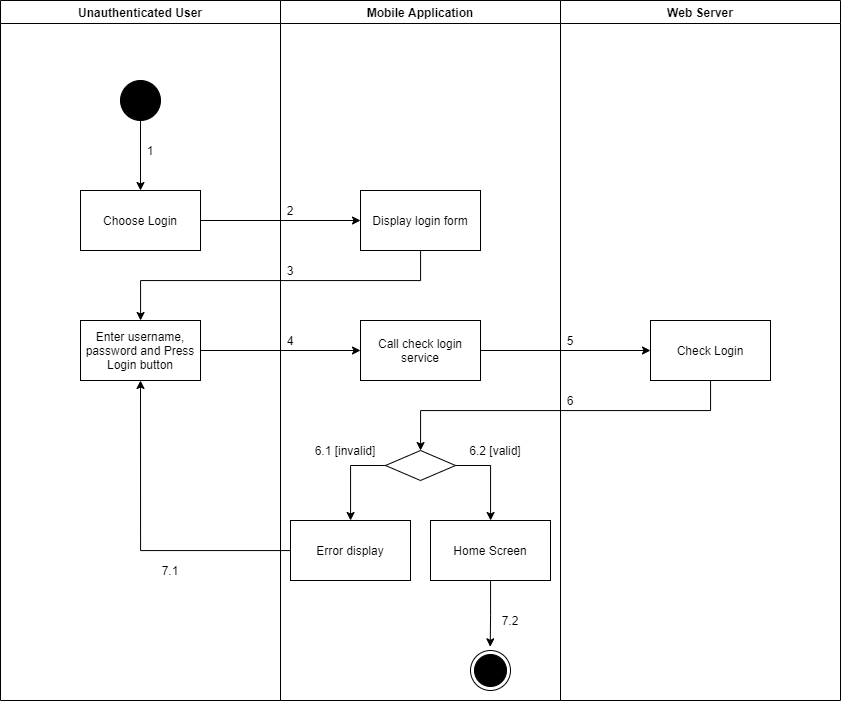

The diagram above was exported from draw.io. Its source (the exported page's mxGraphModel, read from the mxfile embedded in the PNG):
<mxGraphModel dx="1157" dy="2365" grid="1" gridSize="10" guides="1" tooltips="1" connect="1" arrows="1" fold="1" page="1" pageScale="1" pageWidth="1169" pageHeight="1654" math="0" shadow="0">
  <root>
    <mxCell id="0" />
    <mxCell id="1" parent="0" />
    <mxCell id="PFmygjD-Sqv29yYNZtyz-1" value="Unauthenticated User" style="swimlane;" parent="1" vertex="1">
      <mxGeometry x="70" y="-680" width="280" height="700" as="geometry" />
    </mxCell>
    <mxCell id="PFmygjD-Sqv29yYNZtyz-2" value="" style="verticalLabelPosition=bottom;verticalAlign=top;html=1;shape=mxgraph.flowchart.on-page_reference;fillColor=#000000;" parent="PFmygjD-Sqv29yYNZtyz-1" vertex="1">
      <mxGeometry x="120" y="80" width="40" height="40" as="geometry" />
    </mxCell>
    <mxCell id="PFmygjD-Sqv29yYNZtyz-3" value="Enter username, password and Press Login button" style="whiteSpace=wrap;html=1;verticalAlign=middle;fillColor=#FFFFFF;align=center;" parent="PFmygjD-Sqv29yYNZtyz-1" vertex="1">
      <mxGeometry x="80" y="320" width="120" height="60" as="geometry" />
    </mxCell>
    <mxCell id="PFmygjD-Sqv29yYNZtyz-4" value="1" style="text;html=1;strokeColor=none;fillColor=none;align=center;verticalAlign=middle;whiteSpace=wrap;rounded=0;" parent="PFmygjD-Sqv29yYNZtyz-1" vertex="1">
      <mxGeometry x="140" y="140" width="20" height="20" as="geometry" />
    </mxCell>
    <mxCell id="PFmygjD-Sqv29yYNZtyz-5" value="Mobile Application" style="swimlane;" parent="1" vertex="1">
      <mxGeometry x="350" y="-680" width="280" height="700" as="geometry" />
    </mxCell>
    <mxCell id="PFmygjD-Sqv29yYNZtyz-6" value="Display login form" style="whiteSpace=wrap;html=1;verticalAlign=middle;fillColor=#FFFFFF;align=center;" parent="PFmygjD-Sqv29yYNZtyz-5" vertex="1">
      <mxGeometry x="80" y="190" width="120" height="60" as="geometry" />
    </mxCell>
    <mxCell id="PFmygjD-Sqv29yYNZtyz-7" value="Call check login service" style="whiteSpace=wrap;html=1;verticalAlign=middle;fillColor=#FFFFFF;align=center;" parent="PFmygjD-Sqv29yYNZtyz-5" vertex="1">
      <mxGeometry x="80" y="320" width="120" height="60" as="geometry" />
    </mxCell>
    <mxCell id="PFmygjD-Sqv29yYNZtyz-8" value="" style="rhombus;whiteSpace=wrap;html=1;fillColor=#FFFFFF;" parent="PFmygjD-Sqv29yYNZtyz-5" vertex="1">
      <mxGeometry x="105" y="450" width="70" height="30" as="geometry" />
    </mxCell>
    <mxCell id="PFmygjD-Sqv29yYNZtyz-9" value="Error display" style="whiteSpace=wrap;html=1;fillColor=#FFFFFF;" parent="PFmygjD-Sqv29yYNZtyz-5" vertex="1">
      <mxGeometry x="10" y="520" width="120" height="60" as="geometry" />
    </mxCell>
    <mxCell id="PFmygjD-Sqv29yYNZtyz-10" value="" style="edgeStyle=orthogonalEdgeStyle;rounded=0;orthogonalLoop=1;jettySize=auto;html=1;" parent="PFmygjD-Sqv29yYNZtyz-5" source="PFmygjD-Sqv29yYNZtyz-8" target="PFmygjD-Sqv29yYNZtyz-9" edge="1">
      <mxGeometry relative="1" as="geometry">
        <Array as="points">
          <mxPoint x="70" y="465" />
        </Array>
      </mxGeometry>
    </mxCell>
    <mxCell id="PFmygjD-Sqv29yYNZtyz-11" style="edgeStyle=orthogonalEdgeStyle;rounded=0;orthogonalLoop=1;jettySize=auto;html=1;entryX=0.493;entryY=-0.092;entryDx=0;entryDy=0;entryPerimeter=0;" parent="PFmygjD-Sqv29yYNZtyz-5" source="PFmygjD-Sqv29yYNZtyz-12" target="PFmygjD-Sqv29yYNZtyz-14" edge="1">
      <mxGeometry relative="1" as="geometry" />
    </mxCell>
    <mxCell id="PFmygjD-Sqv29yYNZtyz-12" value="Home Screen" style="whiteSpace=wrap;html=1;fillColor=#FFFFFF;" parent="PFmygjD-Sqv29yYNZtyz-5" vertex="1">
      <mxGeometry x="150" y="520" width="120" height="60" as="geometry" />
    </mxCell>
    <mxCell id="PFmygjD-Sqv29yYNZtyz-13" value="" style="edgeStyle=orthogonalEdgeStyle;rounded=0;orthogonalLoop=1;jettySize=auto;html=1;" parent="PFmygjD-Sqv29yYNZtyz-5" source="PFmygjD-Sqv29yYNZtyz-8" target="PFmygjD-Sqv29yYNZtyz-12" edge="1">
      <mxGeometry relative="1" as="geometry">
        <Array as="points">
          <mxPoint x="210" y="465" />
        </Array>
      </mxGeometry>
    </mxCell>
    <mxCell id="PFmygjD-Sqv29yYNZtyz-14" value="" style="ellipse;html=1;shape=endState;fillColor=#000000;strokeColor=#000000;align=center;" parent="PFmygjD-Sqv29yYNZtyz-5" vertex="1">
      <mxGeometry x="190" y="650" width="40" height="40" as="geometry" />
    </mxCell>
    <mxCell id="PFmygjD-Sqv29yYNZtyz-15" value="2" style="text;html=1;strokeColor=none;fillColor=none;align=center;verticalAlign=middle;whiteSpace=wrap;rounded=0;" parent="PFmygjD-Sqv29yYNZtyz-5" vertex="1">
      <mxGeometry y="200" width="20" height="20" as="geometry" />
    </mxCell>
    <mxCell id="PFmygjD-Sqv29yYNZtyz-16" value="6.2 [valid]" style="text;html=1;strokeColor=none;fillColor=none;align=center;verticalAlign=middle;whiteSpace=wrap;rounded=0;" parent="PFmygjD-Sqv29yYNZtyz-5" vertex="1">
      <mxGeometry x="180" y="440" width="70" height="20" as="geometry" />
    </mxCell>
    <mxCell id="PFmygjD-Sqv29yYNZtyz-17" value="6.1 [invalid]" style="text;html=1;strokeColor=none;fillColor=none;align=center;verticalAlign=middle;whiteSpace=wrap;rounded=0;" parent="PFmygjD-Sqv29yYNZtyz-5" vertex="1">
      <mxGeometry x="25" y="440" width="80" height="20" as="geometry" />
    </mxCell>
    <mxCell id="PFmygjD-Sqv29yYNZtyz-18" value="Web Server" style="swimlane;" parent="1" vertex="1">
      <mxGeometry x="630" y="-680" width="280" height="700" as="geometry" />
    </mxCell>
    <mxCell id="PFmygjD-Sqv29yYNZtyz-19" value="Check Login" style="whiteSpace=wrap;html=1;verticalAlign=middle;fillColor=#FFFFFF;align=center;" parent="PFmygjD-Sqv29yYNZtyz-18" vertex="1">
      <mxGeometry x="90" y="320" width="120" height="60" as="geometry" />
    </mxCell>
    <mxCell id="PFmygjD-Sqv29yYNZtyz-20" value="5" style="text;html=1;strokeColor=none;fillColor=none;align=center;verticalAlign=middle;whiteSpace=wrap;rounded=0;" parent="PFmygjD-Sqv29yYNZtyz-18" vertex="1">
      <mxGeometry y="330" width="20" height="20" as="geometry" />
    </mxCell>
    <mxCell id="PFmygjD-Sqv29yYNZtyz-21" value="" style="edgeStyle=orthogonalEdgeStyle;rounded=0;orthogonalLoop=1;jettySize=auto;html=1;" parent="1" source="PFmygjD-Sqv29yYNZtyz-22" target="PFmygjD-Sqv29yYNZtyz-6" edge="1">
      <mxGeometry relative="1" as="geometry" />
    </mxCell>
    <mxCell id="PFmygjD-Sqv29yYNZtyz-22" value="Choose Login" style="whiteSpace=wrap;html=1;verticalAlign=middle;fillColor=#FFFFFF;align=center;" parent="1" vertex="1">
      <mxGeometry x="150" y="-490" width="120" height="60" as="geometry" />
    </mxCell>
    <mxCell id="PFmygjD-Sqv29yYNZtyz-23" value="" style="edgeStyle=orthogonalEdgeStyle;rounded=0;orthogonalLoop=1;jettySize=auto;html=1;" parent="1" source="PFmygjD-Sqv29yYNZtyz-2" target="PFmygjD-Sqv29yYNZtyz-22" edge="1">
      <mxGeometry relative="1" as="geometry" />
    </mxCell>
    <mxCell id="PFmygjD-Sqv29yYNZtyz-24" value="" style="edgeStyle=orthogonalEdgeStyle;rounded=0;orthogonalLoop=1;jettySize=auto;html=1;" parent="1" source="PFmygjD-Sqv29yYNZtyz-6" target="PFmygjD-Sqv29yYNZtyz-3" edge="1">
      <mxGeometry relative="1" as="geometry">
        <Array as="points">
          <mxPoint x="490" y="-400" />
          <mxPoint x="210" y="-400" />
        </Array>
      </mxGeometry>
    </mxCell>
    <mxCell id="PFmygjD-Sqv29yYNZtyz-25" value="" style="edgeStyle=orthogonalEdgeStyle;rounded=0;orthogonalLoop=1;jettySize=auto;html=1;" parent="1" source="PFmygjD-Sqv29yYNZtyz-3" target="PFmygjD-Sqv29yYNZtyz-7" edge="1">
      <mxGeometry relative="1" as="geometry" />
    </mxCell>
    <mxCell id="PFmygjD-Sqv29yYNZtyz-26" value="" style="edgeStyle=orthogonalEdgeStyle;rounded=0;orthogonalLoop=1;jettySize=auto;html=1;" parent="1" source="PFmygjD-Sqv29yYNZtyz-7" target="PFmygjD-Sqv29yYNZtyz-19" edge="1">
      <mxGeometry relative="1" as="geometry" />
    </mxCell>
    <mxCell id="PFmygjD-Sqv29yYNZtyz-27" value="" style="edgeStyle=orthogonalEdgeStyle;rounded=0;orthogonalLoop=1;jettySize=auto;html=1;" parent="1" source="PFmygjD-Sqv29yYNZtyz-19" target="PFmygjD-Sqv29yYNZtyz-8" edge="1">
      <mxGeometry relative="1" as="geometry">
        <Array as="points">
          <mxPoint x="780" y="-270" />
          <mxPoint x="490" y="-270" />
        </Array>
      </mxGeometry>
    </mxCell>
    <mxCell id="PFmygjD-Sqv29yYNZtyz-28" value="3" style="text;html=1;strokeColor=none;fillColor=none;align=center;verticalAlign=middle;whiteSpace=wrap;rounded=0;" parent="1" vertex="1">
      <mxGeometry x="350" y="-420" width="20" height="20" as="geometry" />
    </mxCell>
    <mxCell id="PFmygjD-Sqv29yYNZtyz-29" value="4" style="text;html=1;strokeColor=none;fillColor=none;align=center;verticalAlign=middle;whiteSpace=wrap;rounded=0;" parent="1" vertex="1">
      <mxGeometry x="350" y="-350" width="20" height="20" as="geometry" />
    </mxCell>
    <mxCell id="PFmygjD-Sqv29yYNZtyz-30" value="6" style="text;html=1;strokeColor=none;fillColor=none;align=center;verticalAlign=middle;whiteSpace=wrap;rounded=0;" parent="1" vertex="1">
      <mxGeometry x="630" y="-290" width="20" height="20" as="geometry" />
    </mxCell>
    <mxCell id="PFmygjD-Sqv29yYNZtyz-31" style="edgeStyle=orthogonalEdgeStyle;rounded=0;orthogonalLoop=1;jettySize=auto;html=1;entryX=0.5;entryY=1;entryDx=0;entryDy=0;" parent="1" source="PFmygjD-Sqv29yYNZtyz-9" target="PFmygjD-Sqv29yYNZtyz-3" edge="1">
      <mxGeometry relative="1" as="geometry" />
    </mxCell>
    <mxCell id="PFmygjD-Sqv29yYNZtyz-32" value="7.1" style="text;html=1;strokeColor=none;fillColor=none;align=center;verticalAlign=middle;whiteSpace=wrap;rounded=0;" parent="1" vertex="1">
      <mxGeometry x="230" y="-120" width="20" height="20" as="geometry" />
    </mxCell>
    <mxCell id="PFmygjD-Sqv29yYNZtyz-33" value="7.2" style="text;html=1;strokeColor=none;fillColor=none;align=center;verticalAlign=middle;whiteSpace=wrap;rounded=0;" parent="1" vertex="1">
      <mxGeometry x="570" y="-70" width="20" height="20" as="geometry" />
    </mxCell>
  </root>
</mxGraphModel>